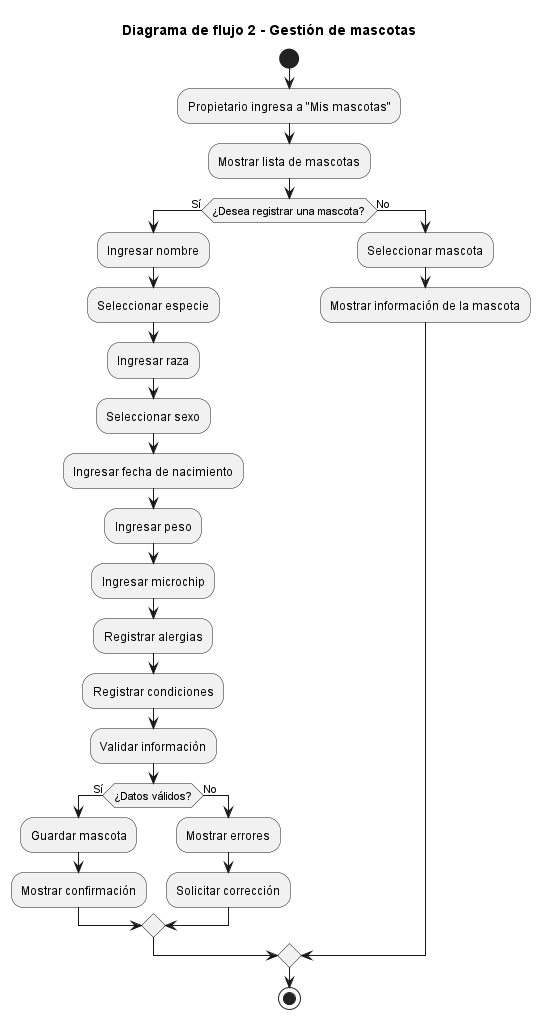

The diagram above was rendered by PlantUML. Its source (embedded in the PNG):
@startuml
title Diagrama de flujo 2 - Gestión de mascotas

start

:Propietario ingresa a "Mis mascotas";

:Mostrar lista de mascotas;

if (¿Desea registrar una mascota?) then (Sí)

    :Ingresar nombre;
    :Seleccionar especie;
    :Ingresar raza;
    :Seleccionar sexo;
    :Ingresar fecha de nacimiento;
    :Ingresar peso;
    :Ingresar microchip;
    :Registrar alergias;
    :Registrar condiciones;

    :Validar información;

    if (¿Datos válidos?) then (Sí)
        :Guardar mascota;
        :Mostrar confirmación;
    else (No)
        :Mostrar errores;
        :Solicitar corrección;
    endif

else (No)

    :Seleccionar mascota;

    :Mostrar información de la mascota;

endif

stop
@enduml